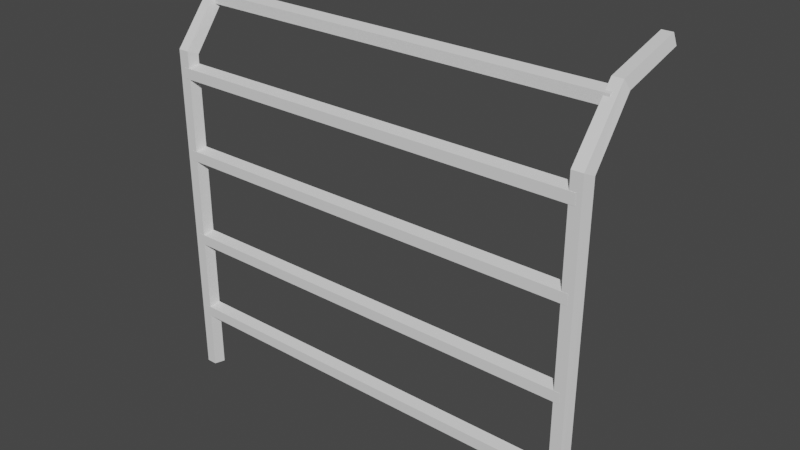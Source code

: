 # Source: fenceMetal.blend  (saved by Blender 3.4.6; exported with 4.5.12 LTS)
import bpy
from mathutils import Matrix  # noqa: F401  (used for matrix-valued properties, if any)

bpy.ops.wm.read_factory_settings(use_empty=True)
scene = bpy.context.scene
scene.name = 'Scene'

# ---- collections
col_collection = bpy.data.collections.new('Collection'); scene.collection.children.link(col_collection)

# ---- materials (node trees are filled in below, after node groups)
mat_material = bpy.data.materials.new('Material')
mat_material.alpha_threshold = 0.0
mat_material.use_transparent_shadow = False
mat_material.roughness = 0.5
mat_material.line_color = (0.0, 0.0, 0.0, 1.0)

# ---- material node trees
mat_material.use_nodes = True; mat_material.node_tree.nodes.clear()
_N = mat_material.node_tree.nodes; _L = mat_material.node_tree.links
n0 = _N.new('ShaderNodeOutputMaterial'); n0.name = 'Material Output'; n0.location = (300, 300)
n1 = _N.new('ShaderNodeBsdfPrincipled'); n1.name = 'Principled BSDF'; n1.location = (10, 300)
n1.distribution = 'GGX'
n1.subsurface_method = 'RANDOM_WALK_SKIN'
n1.inputs[3].default_value = 1.45
n1.inputs[27].default_value = (0.0, 0.0, 0.0, 1.0)
n1.inputs[28].default_value = 1.0
_L.new(n1.outputs[0], n0.inputs[0])
n0.is_active_output = True

# ---- world
world_world = bpy.data.worlds.new('World'); scene.world = world_world
world_world.use_nodes = True; world_world.node_tree.nodes.clear()
_N = world_world.node_tree.nodes; _L = world_world.node_tree.links
n0 = _N.new('ShaderNodeOutputWorld'); n0.name = 'World Output'; n0.location = (300, 300)
n1 = _N.new('ShaderNodeBackground'); n1.name = 'Background'; n1.location = (10, 300)
n1.inputs[0].default_value = (0.05088, 0.05088, 0.05088, 1.0)
_L.new(n1.outputs[0], n0.inputs[0])
n0.is_active_output = True
world_world.color = (0.05088, 0.05088, 0.05088)
world_world.use_sun_shadow = False
world_world.sun_shadow_jitter_overblur = 0.0

# ---- meshes
me_cube = bpy.data.meshes.new('Cube')
me_cube.from_pydata([(-2.001, 0.8813, 0.09518), (-2.001, 0.8788, 3.29), (-1.92, 0.8227, 0.09518), (-1.915, 0.8219, 3.315), (-1.951, 0.7278, 0.09518), (-1.948, 0.7298, 3.357), (-2.051, 0.7278, 0.09518), (-2.054, 0.7298, 3.357), (-2.081, 0.8227, 0.09518), (-2.087, 0.8219, 3.315), (-2.001, 1.233, 3.76), (-1.92, 1.209, 3.814), (-1.951, 1.17, 3.9), (-2.051, 1.17, 3.9), (-2.081, 1.209, 3.814), (-2.001, 1.835, 3.912), (-1.92, 1.835, 3.971), (-1.951, 1.835, 4.066), (-2.051, 1.835, 4.066), (-2.081, 1.835, 3.971), (2.008, 0.8813, 0.09518), (2.008, 0.8788, 3.29), (1.928, 0.8227, 0.09518), (1.923, 0.8219, 3.315), (1.958, 0.7278, 0.09518), (1.955, 0.7298, 3.357), (2.058, 0.7278, 0.09518), (2.061, 0.7298, 3.357), (2.089, 0.8227, 0.09518), (2.094, 0.8219, 3.315), (2.008, 1.233, 3.76), (1.928, 1.209, 3.814), (1.958, 1.17, 3.9), (2.058, 1.17, 3.9), (2.089, 1.209, 3.814), (2.008, 1.835, 3.912), (1.928, 1.835, 3.971), (1.958, 1.835, 4.066), (2.058, 1.835, 4.066), (2.089, 1.835, 3.971), (-2.001, 0.8813, 0.709), (-2.001, 0.8227, 0.6283), (-2.001, 0.7278, 0.6591), (-2.001, 0.7278, 0.7589), (-2.001, 0.8227, 0.7897), (2.012, 0.8813, 0.709), (2.012, 0.8227, 0.6283), (2.012, 0.7278, 0.6591), (2.012, 0.7278, 0.7589), (2.012, 0.8227, 0.7897), (-2.001, 0.8813, 1.5), (-2.001, 0.8227, 1.42), (-2.001, 0.7278, 1.45), (-2.001, 0.7278, 1.55), (-2.001, 0.8227, 1.581), (2.012, 0.8813, 1.5), (2.012, 0.8227, 1.42), (2.012, 0.7278, 1.45), (2.012, 0.7278, 1.55), (2.012, 0.8227, 1.581), (-2.001, 0.8813, 2.358), (-2.001, 0.8227, 2.277), (-2.001, 0.7278, 2.308), (-2.001, 0.7278, 2.407), (-2.001, 0.8227, 2.438), (2.012, 0.8813, 2.358), (2.012, 0.8227, 2.277), (2.012, 0.7278, 2.308), (2.012, 0.7278, 2.407), (2.012, 0.8227, 2.438), (-2.001, 0.8813, 3.149), (-2.001, 0.8227, 3.068), (-2.001, 0.7278, 3.099), (-2.001, 0.7278, 3.199), (-2.001, 0.8227, 3.23), (2.012, 0.8813, 3.149), (2.012, 0.8227, 3.068), (2.012, 0.7278, 3.099), (2.012, 0.7278, 3.199), (2.012, 0.8227, 3.23), (-2.001, 1.231, 3.76), (-2.001, 1.172, 3.679), (-2.001, 1.077, 3.71), (-2.001, 1.077, 3.809), (-2.001, 1.172, 3.84), (2.012, 1.231, 3.76), (2.012, 1.172, 3.679), (2.012, 1.077, 3.71), (2.012, 1.077, 3.809), (2.012, 1.172, 3.84)], [], [(0, 1, 3, 2), (2, 3, 5, 4), (4, 5, 7, 6), (7, 5, 12, 13), (6, 7, 9, 8), (8, 9, 1, 0), (0, 2, 4, 6, 8), (10, 14, 19, 15), (9, 7, 13, 14), (5, 3, 11, 12), (1, 9, 14, 10), (3, 1, 10, 11), (16, 15, 19, 18, 17), (13, 12, 17, 18), (11, 10, 15, 16), (14, 13, 18, 19), (12, 11, 16, 17), (20, 22, 23, 21), (22, 24, 25, 23), (24, 26, 27, 25), (27, 33, 32, 25), (26, 28, 29, 27), (28, 20, 21, 29), (20, 28, 26, 24, 22), (30, 35, 39, 34), (29, 34, 33, 27), (25, 32, 31, 23), (21, 30, 34, 29), (23, 31, 30, 21), (36, 37, 38, 39, 35), (33, 38, 37, 32), (31, 36, 35, 30), (34, 39, 38, 33), (32, 37, 36, 31), (44, 49, 45, 40), (42, 47, 48, 43), (40, 45, 46, 41), (43, 48, 49, 44), (41, 46, 47, 42), (54, 59, 55, 50), (52, 57, 58, 53), (50, 55, 56, 51), (53, 58, 59, 54), (51, 56, 57, 52), (64, 69, 65, 60), (62, 67, 68, 63), (60, 65, 66, 61), (63, 68, 69, 64), (61, 66, 67, 62), (74, 79, 75, 70), (72, 77, 78, 73), (70, 75, 76, 71), (73, 78, 79, 74), (71, 76, 77, 72), (84, 89, 85, 80), (82, 87, 88, 83), (80, 85, 86, 81), (83, 88, 89, 84), (81, 86, 87, 82)])
_uv = me_cube.uv_layers.new(name='UVMap')
_uv.uv.foreach_set('vector', [1.0, 0.5, 1.0, 1.0, 0.8, 1.0, 0.8, 0.5, 0.8, 0.5, 0.8, 1.0, 0.6, 1.0, 0.6, 0.5, 0.6, 0.5, 0.6, 1.0, 0.4, 1.0, 0.4, 0.5, 0.4, 1.0, 0.6, 1.0, 0.6, 1.0, 0.4, 1.0, 0.4, 0.5, 0.4, 1.0, 0.2, 1.0, 0.2, 0.5, 0.2, 0.5, 0.2, 1.0, 2.98e-08, 1.0, 2.98e-08, 0.5, 0.75, 0.49, 0.9783, 0.3242, 0.8911, 0.05584, 0.6089, 0.05584, 0.5217, 0.3242, 2.98e-08, 1.0, 0.2, 1.0, 0.2, 1.0, 2.98e-08, 1.0, 0.2, 1.0, 0.4, 1.0, 0.4, 1.0, 0.2, 1.0, 0.6, 1.0, 0.8, 1.0, 0.8, 1.0, 0.6, 1.0, 2.98e-08, 1.0, 0.2, 1.0, 0.2, 1.0, 2.98e-08, 1.0, 0.8, 1.0, 1.0, 1.0, 1.0, 1.0, 0.8, 1.0, 0.4783, 0.3242, 0.25, 0.49, 0.02175, 0.3242, 0.1089, 0.05584, 0.3911, 0.05584, 0.4, 1.0, 0.6, 1.0, 0.6, 1.0, 0.4, 1.0, 0.8, 1.0, 1.0, 1.0, 1.0, 1.0, 0.8, 1.0, 0.2, 1.0, 0.4, 1.0, 0.4, 1.0, 0.2, 1.0, 0.6, 1.0, 0.8, 1.0, 0.8, 1.0, 0.6, 1.0, 1.0, 0.5, 0.8, 0.5, 0.8, 1.0, 1.0, 1.0, 0.8, 0.5, 0.6, 0.5, 0.6, 1.0, 0.8, 1.0, 0.6, 0.5, 0.4, 0.5, 0.4, 1.0, 0.6, 1.0, 0.4, 1.0, 0.4, 1.0, 0.6, 1.0, 0.6, 1.0, 0.4, 0.5, 0.2, 0.5, 0.2, 1.0, 0.4, 1.0, 0.2, 0.5, 2.98e-08, 0.5, 2.98e-08, 1.0, 0.2, 1.0, 0.75, 0.49, 0.5217, 0.3242, 0.6089, 0.05584, 0.8911, 0.05584, 0.9783, 0.3242, 2.98e-08, 1.0, 2.98e-08, 1.0, 0.2, 1.0, 0.2, 1.0, 0.2, 1.0, 0.2, 1.0, 0.4, 1.0, 0.4, 1.0, 0.6, 1.0, 0.6, 1.0, 0.8, 1.0, 0.8, 1.0, 2.98e-08, 1.0, 2.98e-08, 1.0, 0.2, 1.0, 0.2, 1.0, 0.8, 1.0, 0.8, 1.0, 1.0, 1.0, 1.0, 1.0, 0.4783, 0.3242, 0.3911, 0.05584, 0.1089, 0.05584, 0.02175, 0.3242, 0.25, 0.49, 0.4, 1.0, 0.4, 1.0, 0.6, 1.0, 0.6, 1.0, 0.8, 1.0, 0.8, 1.0, 1.0, 1.0, 1.0, 1.0, 0.2, 1.0, 0.2, 1.0, 0.4, 1.0, 0.4, 1.0, 0.6, 1.0, 0.6, 1.0, 0.8, 1.0, 0.8, 1.0, 0.5217, 0.3242, 0.5217, 0.3242, 0.75, 0.49, 0.75, 0.49, 0.8911, 0.05584, 0.8911, 0.05584, 0.6089, 0.05584, 0.6089, 0.05584, 0.75, 0.49, 0.75, 0.49, 0.9783, 0.3242, 0.9783, 0.3242, 0.6089, 0.05584, 0.6089, 0.05584, 0.5217, 0.3242, 0.5217, 0.3242, 0.9783, 0.3242, 0.9783, 0.3242, 0.8911, 0.05584, 0.8911, 0.05584, 0.5217, 0.3242, 0.5217, 0.3242, 0.75, 0.49, 0.75, 0.49, 0.8911, 0.05584, 0.8911, 0.05584, 0.6089, 0.05584, 0.6089, 0.05584, 0.75, 0.49, 0.75, 0.49, 0.9783, 0.3242, 0.9783, 0.3242, 0.6089, 0.05584, 0.6089, 0.05584, 0.5217, 0.3242, 0.5217, 0.3242, 0.9783, 0.3242, 0.9783, 0.3242, 0.8911, 0.05584, 0.8911, 0.05584, 0.5217, 0.3242, 0.5217, 0.3242, 0.75, 0.49, 0.75, 0.49, 0.8911, 0.05584, 0.8911, 0.05584, 0.6089, 0.05584, 0.6089, 0.05584, 0.75, 0.49, 0.75, 0.49, 0.9783, 0.3242, 0.9783, 0.3242, 0.6089, 0.05584, 0.6089, 0.05584, 0.5217, 0.3242, 0.5217, 0.3242, 0.9783, 0.3242, 0.9783, 0.3242, 0.8911, 0.05584, 0.8911, 0.05584, 0.5217, 0.3242, 0.5217, 0.3242, 0.75, 0.49, 0.75, 0.49, 0.8911, 0.05584, 0.8911, 0.05584, 0.6089, 0.05584, 0.6089, 0.05584, 0.75, 0.49, 0.75, 0.49, 0.9783, 0.3242, 0.9783, 0.3242, 0.6089, 0.05584, 0.6089, 0.05584, 0.5217, 0.3242, 0.5217, 0.3242, 0.9783, 0.3242, 0.9783, 0.3242, 0.8911, 0.05584, 0.8911, 0.05584, 0.5217, 0.3242, 0.5217, 0.3242, 0.75, 0.49, 0.75, 0.49, 0.8911, 0.05584, 0.8911, 0.05584, 0.6089, 0.05584, 0.6089, 0.05584, 0.75, 0.49, 0.75, 0.49, 0.9783, 0.3242, 0.9783, 0.3242, 0.6089, 0.05584, 0.6089, 0.05584, 0.5217, 0.3242, 0.5217, 0.3242, 0.9783, 0.3242, 0.9783, 0.3242, 0.8911, 0.05584, 0.8911, 0.05584])
me_cube.materials.append(mat_material)
me_cube.use_mirror_vertex_groups = False
me_cube.update()

# ---- objects
ob_cube = bpy.data.objects.new('Cube', me_cube)

# ---- transforms, parenting, visibility, modifiers, constraints
ob_cube.location = (1.192e-07, -2.98e-08, -0.1237)
ob_cube.lock_rotations_4d = False
ob_cube.empty_display_type = 'ARROWS'
ob_cube.lineart.crease_threshold = 0.0

# ---- collection membership
col_collection.objects.link(ob_cube)

# ---- scene / render settings (as saved in the file)
scene.frame_start = 1; scene.frame_end = 250; scene.frame_set(1)
scene.render.engine = 'BLENDER_EEVEE_NEXT'
scene.cycles.sampling_pattern = 'TABULATED_SOBOL'
scene.cycles.use_light_tree = False
scene.view_settings.view_transform = 'Filmic'
bpy.context.view_layer.update()

# ---- added for rendering (the .blend has no active camera and no usable light): camera, sun
cam_auto = bpy.data.cameras.new('AutoCamera')
cam_auto.lens = 50.0
cam_auto.sensor_width = 36.0
cam_auto.clip_end = 1000.0
ob_auto_camera = bpy.data.objects.new('AutoCamera', cam_auto)
scene.collection.objects.link(ob_auto_camera)
ob_auto_camera.location = (5.43589, -5.23707, 6.30243)
ob_auto_camera.rotation_euler = (1.09748, -7.21219e-08, 0.694738)
scene.camera = ob_auto_camera
light_auto_sun = bpy.data.lights.new('AutoSun', 'SUN')
light_auto_sun.energy = 3.0
light_auto_sun.angle = 0.0523599
ob_auto_sun = bpy.data.objects.new('AutoSun', light_auto_sun)
scene.collection.objects.link(ob_auto_sun)
ob_auto_sun.rotation_euler = (0.872665, 0.174533, 0.523599)
bpy.context.view_layer.update()
